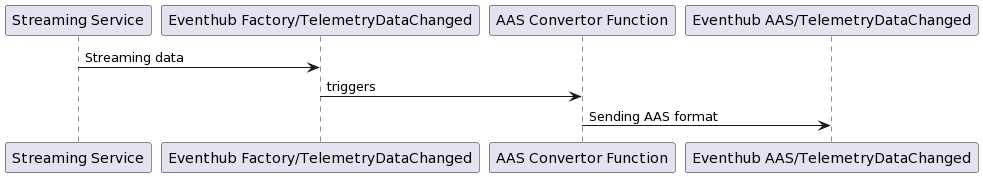

The diagram above was rendered by PlantUML. Its source (embedded in the PNG):
@startuml
"Streaming Service" -> "Eventhub Factory/TelemetryDataChanged": Streaming data
"Eventhub Factory/TelemetryDataChanged" -> "AAS Convertor Function": triggers
"AAS Convertor Function" -> "Eventhub AAS/TelemetryDataChanged": Sending AAS format
@enduml